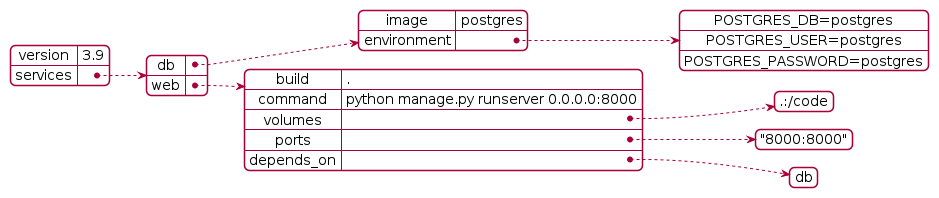

The diagram above was rendered by PlantUML. Its source (embedded in the PNG):
@startyaml
version: "3.9"
   
services:
  db:
    image: postgres
    environment:
      - POSTGRES_DB=postgres
      - POSTGRES_USER=postgres
      - POSTGRES_PASSWORD=postgres
  web:
    build: .
    command: python manage.py runserver 0.0.0.0:8000
    volumes:
      - .:/code
    ports:
      - "8000:8000"
    depends_on:
      - db
@endyaml